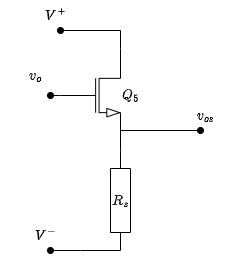

The diagram above was exported from draw.io. Its source (the exported page's mxGraphModel, read from the mxfile embedded in the PNG):
<mxGraphModel dx="1422" dy="857" grid="1" gridSize="10" guides="1" tooltips="1" connect="1" arrows="1" fold="1" page="1" pageScale="1" pageWidth="850" pageHeight="1100" math="1" shadow="0">
  <root>
    <mxCell id="0" />
    <mxCell id="1" parent="0" />
    <mxCell id="nm-q_5GhjtQi0r8_azXx-1" style="edgeStyle=orthogonalEdgeStyle;rounded=0;orthogonalLoop=1;jettySize=auto;html=1;exitX=1;exitY=1;exitDx=0;exitDy=0;exitPerimeter=0;entryX=0;entryY=0.5;entryDx=0;entryDy=0;entryPerimeter=0;startArrow=none;startFill=0;endArrow=none;endFill=0;" parent="1" source="nm-q_5GhjtQi0r8_azXx-3" target="nm-q_5GhjtQi0r8_azXx-4" edge="1">
      <mxGeometry relative="1" as="geometry" />
    </mxCell>
    <mxCell id="nm-q_5GhjtQi0r8_azXx-2" style="edgeStyle=orthogonalEdgeStyle;rounded=0;orthogonalLoop=1;jettySize=auto;html=1;exitX=1;exitY=1;exitDx=0;exitDy=0;exitPerimeter=0;startArrow=none;startFill=0;endArrow=oval;endFill=1;" parent="1" source="nm-q_5GhjtQi0r8_azXx-3" edge="1">
      <mxGeometry relative="1" as="geometry">
        <mxPoint x="630" y="250" as="targetPoint" />
        <Array as="points">
          <mxPoint x="550" y="250" />
          <mxPoint x="630" y="250" />
        </Array>
      </mxGeometry>
    </mxCell>
    <mxCell id="nm-q_5GhjtQi0r8_azXx-14" style="edgeStyle=orthogonalEdgeStyle;rounded=0;orthogonalLoop=1;jettySize=auto;html=1;exitX=0;exitY=0.5;exitDx=0;exitDy=0;exitPerimeter=0;endArrow=oval;endFill=1;entryX=0;entryY=0.5;entryDx=0;entryDy=0;entryPerimeter=0;" parent="1" source="nm-q_5GhjtQi0r8_azXx-3" target="nm-q_5GhjtQi0r8_azXx-3" edge="1">
      <mxGeometry relative="1" as="geometry">
        <mxPoint x="480" y="215.20689655172418" as="targetPoint" />
      </mxGeometry>
    </mxCell>
    <mxCell id="nm-q_5GhjtQi0r8_azXx-15" style="edgeStyle=orthogonalEdgeStyle;rounded=0;orthogonalLoop=1;jettySize=auto;html=1;exitX=1;exitY=0;exitDx=0;exitDy=0;exitPerimeter=0;endArrow=oval;endFill=1;" parent="1" source="nm-q_5GhjtQi0r8_azXx-3" edge="1">
      <mxGeometry relative="1" as="geometry">
        <mxPoint x="490" y="150" as="targetPoint" />
        <Array as="points">
          <mxPoint x="550" y="150" />
        </Array>
      </mxGeometry>
    </mxCell>
    <mxCell id="nm-q_5GhjtQi0r8_azXx-18" style="edgeStyle=orthogonalEdgeStyle;rounded=0;orthogonalLoop=1;jettySize=auto;html=1;exitX=0;exitY=0.5;exitDx=0;exitDy=0;exitPerimeter=0;endArrow=oval;endFill=1;" parent="1" source="nm-q_5GhjtQi0r8_azXx-3" edge="1">
      <mxGeometry relative="1" as="geometry">
        <mxPoint x="480" y="215.20689655172418" as="targetPoint" />
      </mxGeometry>
    </mxCell>
    <mxCell id="nm-q_5GhjtQi0r8_azXx-3" value="" style="verticalLabelPosition=bottom;shadow=0;dashed=0;align=center;html=1;verticalAlign=top;shape=mxgraph.electrical.transistors.nmos;pointerEvents=1;" parent="1" vertex="1">
      <mxGeometry x="490" y="165" width="60" height="100" as="geometry" />
    </mxCell>
    <mxCell id="nm-q_5GhjtQi0r8_azXx-19" style="edgeStyle=orthogonalEdgeStyle;rounded=0;orthogonalLoop=1;jettySize=auto;html=1;exitX=1;exitY=0.5;exitDx=0;exitDy=0;exitPerimeter=0;endArrow=oval;endFill=1;" parent="1" source="nm-q_5GhjtQi0r8_azXx-4" edge="1">
      <mxGeometry relative="1" as="geometry">
        <mxPoint x="480" y="370" as="targetPoint" />
        <Array as="points">
          <mxPoint x="510" y="370" />
          <mxPoint x="510" y="370" />
        </Array>
      </mxGeometry>
    </mxCell>
    <mxCell id="nm-q_5GhjtQi0r8_azXx-4" value="" style="pointerEvents=1;verticalLabelPosition=bottom;shadow=0;dashed=0;align=center;html=1;verticalAlign=top;shape=mxgraph.electrical.resistors.resistor_1;direction=south;" parent="1" vertex="1">
      <mxGeometry x="540" y="270" width="20" height="100" as="geometry" />
    </mxCell>
    <mxCell id="nm-q_5GhjtQi0r8_azXx-5" value="$$v_{os}$$" style="text;html=1;align=center;verticalAlign=middle;resizable=0;points=[];autosize=1;strokeColor=none;fillColor=none;" parent="1" vertex="1">
      <mxGeometry x="595" y="220" width="80" height="30" as="geometry" />
    </mxCell>
    <mxCell id="nm-q_5GhjtQi0r8_azXx-11" value="$$V^+$$" style="text;html=1;align=center;verticalAlign=middle;resizable=0;points=[];autosize=1;strokeColor=none;fillColor=none;" parent="1" vertex="1">
      <mxGeometry x="450" y="120" width="70" height="30" as="geometry" />
    </mxCell>
    <mxCell id="nm-q_5GhjtQi0r8_azXx-12" value="$$V^-$$" style="text;html=1;align=center;verticalAlign=middle;resizable=0;points=[];autosize=1;strokeColor=none;fillColor=none;" parent="1" vertex="1">
      <mxGeometry x="440" y="340" width="70" height="30" as="geometry" />
    </mxCell>
    <mxCell id="nm-q_5GhjtQi0r8_azXx-20" value="$$R_s$$" style="text;html=1;align=center;verticalAlign=middle;resizable=0;points=[];autosize=1;strokeColor=none;fillColor=none;" parent="1" vertex="1">
      <mxGeometry x="515" y="305" width="70" height="30" as="geometry" />
    </mxCell>
    <mxCell id="nm-q_5GhjtQi0r8_azXx-21" value="$$v_o$$" style="text;html=1;align=center;verticalAlign=middle;resizable=0;points=[];autosize=1;strokeColor=none;fillColor=none;" parent="1" vertex="1">
      <mxGeometry x="430" y="180" width="70" height="30" as="geometry" />
    </mxCell>
    <mxCell id="aQYRs1V0uRB0vRRKnbWz-2" value="$$Q_5$$" style="text;html=1;align=center;verticalAlign=middle;resizable=0;points=[];autosize=1;strokeColor=none;fillColor=none;" vertex="1" parent="1">
      <mxGeometry x="525" y="200" width="70" height="30" as="geometry" />
    </mxCell>
  </root>
</mxGraphModel>